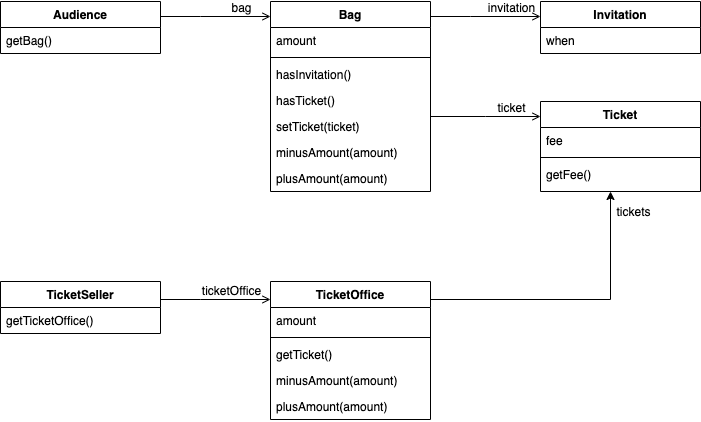

The diagram above was exported from draw.io. Its source (the exported page's mxGraphModel, read from the mxfile embedded in the PNG):
<mxGraphModel dx="1169" dy="573" grid="1" gridSize="10" guides="1" tooltips="1" connect="1" arrows="1" fold="1" page="1" pageScale="1" pageWidth="827" pageHeight="1169" math="0" shadow="0">
  <root>
    <mxCell id="WIyWlLk6GJQsqaUBKTNV-0" />
    <mxCell id="WIyWlLk6GJQsqaUBKTNV-1" parent="WIyWlLk6GJQsqaUBKTNV-0" />
    <mxCell id="zkfFHV4jXpPFQw0GAbJ--0" value="Audience" style="swimlane;fontStyle=1;align=center;verticalAlign=top;childLayout=stackLayout;horizontal=1;startSize=26;horizontalStack=0;resizeParent=1;resizeLast=0;collapsible=1;marginBottom=0;rounded=0;shadow=0;strokeWidth=1;" parent="WIyWlLk6GJQsqaUBKTNV-1" vertex="1">
      <mxGeometry x="40" y="80" width="160" height="52" as="geometry">
        <mxRectangle x="230" y="140" width="160" height="26" as="alternateBounds" />
      </mxGeometry>
    </mxCell>
    <mxCell id="zkfFHV4jXpPFQw0GAbJ--1" value="getBag()" style="text;align=left;verticalAlign=top;spacingLeft=4;spacingRight=4;overflow=hidden;rotatable=0;points=[[0,0.5],[1,0.5]];portConstraint=eastwest;" parent="zkfFHV4jXpPFQw0GAbJ--0" vertex="1">
      <mxGeometry y="26" width="160" height="26" as="geometry" />
    </mxCell>
    <mxCell id="zkfFHV4jXpPFQw0GAbJ--6" value="TicketOffice" style="swimlane;fontStyle=1;align=center;verticalAlign=top;childLayout=stackLayout;horizontal=1;startSize=26;horizontalStack=0;resizeParent=1;resizeLast=0;collapsible=1;marginBottom=0;rounded=0;shadow=0;strokeWidth=1;" parent="WIyWlLk6GJQsqaUBKTNV-1" vertex="1">
      <mxGeometry x="310" y="360" width="160" height="138" as="geometry">
        <mxRectangle x="130" y="380" width="160" height="26" as="alternateBounds" />
      </mxGeometry>
    </mxCell>
    <mxCell id="zkfFHV4jXpPFQw0GAbJ--7" value="amount" style="text;align=left;verticalAlign=top;spacingLeft=4;spacingRight=4;overflow=hidden;rotatable=0;points=[[0,0.5],[1,0.5]];portConstraint=eastwest;" parent="zkfFHV4jXpPFQw0GAbJ--6" vertex="1">
      <mxGeometry y="26" width="160" height="26" as="geometry" />
    </mxCell>
    <mxCell id="zkfFHV4jXpPFQw0GAbJ--9" value="" style="line;html=1;strokeWidth=1;align=left;verticalAlign=middle;spacingTop=-1;spacingLeft=3;spacingRight=3;rotatable=0;labelPosition=right;points=[];portConstraint=eastwest;" parent="zkfFHV4jXpPFQw0GAbJ--6" vertex="1">
      <mxGeometry y="52" width="160" height="8" as="geometry" />
    </mxCell>
    <mxCell id="zkfFHV4jXpPFQw0GAbJ--10" value="getTicket()" style="text;align=left;verticalAlign=top;spacingLeft=4;spacingRight=4;overflow=hidden;rotatable=0;points=[[0,0.5],[1,0.5]];portConstraint=eastwest;fontStyle=0" parent="zkfFHV4jXpPFQw0GAbJ--6" vertex="1">
      <mxGeometry y="60" width="160" height="26" as="geometry" />
    </mxCell>
    <mxCell id="zkfFHV4jXpPFQw0GAbJ--11" value="minusAmount(amount)" style="text;align=left;verticalAlign=top;spacingLeft=4;spacingRight=4;overflow=hidden;rotatable=0;points=[[0,0.5],[1,0.5]];portConstraint=eastwest;" parent="zkfFHV4jXpPFQw0GAbJ--6" vertex="1">
      <mxGeometry y="86" width="160" height="26" as="geometry" />
    </mxCell>
    <mxCell id="5kMrPIlDiIFTXh9yOUjr-8" value="plusAmount(amount)" style="text;align=left;verticalAlign=top;spacingLeft=4;spacingRight=4;overflow=hidden;rotatable=0;points=[[0,0.5],[1,0.5]];portConstraint=eastwest;" parent="zkfFHV4jXpPFQw0GAbJ--6" vertex="1">
      <mxGeometry y="112" width="160" height="26" as="geometry" />
    </mxCell>
    <mxCell id="zkfFHV4jXpPFQw0GAbJ--17" value="Bag" style="swimlane;fontStyle=1;align=center;verticalAlign=top;childLayout=stackLayout;horizontal=1;startSize=26;horizontalStack=0;resizeParent=1;resizeLast=0;collapsible=1;marginBottom=0;rounded=0;shadow=0;strokeWidth=1;" parent="WIyWlLk6GJQsqaUBKTNV-1" vertex="1">
      <mxGeometry x="310" y="80" width="160" height="190" as="geometry">
        <mxRectangle x="550" y="140" width="160" height="26" as="alternateBounds" />
      </mxGeometry>
    </mxCell>
    <mxCell id="zkfFHV4jXpPFQw0GAbJ--18" value="amount" style="text;align=left;verticalAlign=top;spacingLeft=4;spacingRight=4;overflow=hidden;rotatable=0;points=[[0,0.5],[1,0.5]];portConstraint=eastwest;" parent="zkfFHV4jXpPFQw0GAbJ--17" vertex="1">
      <mxGeometry y="26" width="160" height="26" as="geometry" />
    </mxCell>
    <mxCell id="zkfFHV4jXpPFQw0GAbJ--23" value="" style="line;html=1;strokeWidth=1;align=left;verticalAlign=middle;spacingTop=-1;spacingLeft=3;spacingRight=3;rotatable=0;labelPosition=right;points=[];portConstraint=eastwest;" parent="zkfFHV4jXpPFQw0GAbJ--17" vertex="1">
      <mxGeometry y="52" width="160" height="8" as="geometry" />
    </mxCell>
    <mxCell id="zkfFHV4jXpPFQw0GAbJ--24" value="hasInvitation()" style="text;align=left;verticalAlign=top;spacingLeft=4;spacingRight=4;overflow=hidden;rotatable=0;points=[[0,0.5],[1,0.5]];portConstraint=eastwest;" parent="zkfFHV4jXpPFQw0GAbJ--17" vertex="1">
      <mxGeometry y="60" width="160" height="26" as="geometry" />
    </mxCell>
    <mxCell id="zkfFHV4jXpPFQw0GAbJ--25" value="hasTicket()" style="text;align=left;verticalAlign=top;spacingLeft=4;spacingRight=4;overflow=hidden;rotatable=0;points=[[0,0.5],[1,0.5]];portConstraint=eastwest;" parent="zkfFHV4jXpPFQw0GAbJ--17" vertex="1">
      <mxGeometry y="86" width="160" height="26" as="geometry" />
    </mxCell>
    <mxCell id="5kMrPIlDiIFTXh9yOUjr-2" value="setTicket(ticket)" style="text;align=left;verticalAlign=top;spacingLeft=4;spacingRight=4;overflow=hidden;rotatable=0;points=[[0,0.5],[1,0.5]];portConstraint=eastwest;" parent="zkfFHV4jXpPFQw0GAbJ--17" vertex="1">
      <mxGeometry y="112" width="160" height="26" as="geometry" />
    </mxCell>
    <mxCell id="5kMrPIlDiIFTXh9yOUjr-3" value="minusAmount(amount)" style="text;align=left;verticalAlign=top;spacingLeft=4;spacingRight=4;overflow=hidden;rotatable=0;points=[[0,0.5],[1,0.5]];portConstraint=eastwest;" parent="zkfFHV4jXpPFQw0GAbJ--17" vertex="1">
      <mxGeometry y="138" width="160" height="26" as="geometry" />
    </mxCell>
    <mxCell id="5kMrPIlDiIFTXh9yOUjr-4" value="plusAmount(amount)" style="text;align=left;verticalAlign=top;spacingLeft=4;spacingRight=4;overflow=hidden;rotatable=0;points=[[0,0.5],[1,0.5]];portConstraint=eastwest;" parent="zkfFHV4jXpPFQw0GAbJ--17" vertex="1">
      <mxGeometry y="164" width="160" height="26" as="geometry" />
    </mxCell>
    <mxCell id="zkfFHV4jXpPFQw0GAbJ--26" value="" style="endArrow=open;shadow=0;strokeWidth=1;rounded=0;endFill=1;edgeStyle=elbowEdgeStyle;elbow=vertical;" parent="WIyWlLk6GJQsqaUBKTNV-1" edge="1">
      <mxGeometry x="0.5" y="41" relative="1" as="geometry">
        <mxPoint x="200" y="95" as="sourcePoint" />
        <mxPoint x="310" y="95" as="targetPoint" />
        <mxPoint x="-40" y="32" as="offset" />
        <Array as="points">
          <mxPoint x="240" y="95" />
        </Array>
      </mxGeometry>
    </mxCell>
    <mxCell id="zkfFHV4jXpPFQw0GAbJ--29" value="bag" style="text;html=1;resizable=0;points=[];;align=center;verticalAlign=middle;labelBackgroundColor=none;rounded=0;shadow=0;strokeWidth=1;fontSize=12;" parent="zkfFHV4jXpPFQw0GAbJ--26" vertex="1" connectable="0">
      <mxGeometry x="0.5" y="49" relative="1" as="geometry">
        <mxPoint x="-3" y="40" as="offset" />
      </mxGeometry>
    </mxCell>
    <mxCell id="5kMrPIlDiIFTXh9yOUjr-0" value="TicketSeller" style="swimlane;fontStyle=1;align=center;verticalAlign=top;childLayout=stackLayout;horizontal=1;startSize=26;horizontalStack=0;resizeParent=1;resizeLast=0;collapsible=1;marginBottom=0;rounded=0;shadow=0;strokeWidth=1;" parent="WIyWlLk6GJQsqaUBKTNV-1" vertex="1">
      <mxGeometry x="40" y="360" width="160" height="52" as="geometry">
        <mxRectangle x="230" y="140" width="160" height="26" as="alternateBounds" />
      </mxGeometry>
    </mxCell>
    <mxCell id="5kMrPIlDiIFTXh9yOUjr-1" value="getTicketOffice()" style="text;align=left;verticalAlign=top;spacingLeft=4;spacingRight=4;overflow=hidden;rotatable=0;points=[[0,0.5],[1,0.5]];portConstraint=eastwest;" parent="5kMrPIlDiIFTXh9yOUjr-0" vertex="1">
      <mxGeometry y="26" width="160" height="26" as="geometry" />
    </mxCell>
    <mxCell id="5kMrPIlDiIFTXh9yOUjr-6" value="Invitation" style="swimlane;fontStyle=1;align=center;verticalAlign=top;childLayout=stackLayout;horizontal=1;startSize=26;horizontalStack=0;resizeParent=1;resizeLast=0;collapsible=1;marginBottom=0;rounded=0;shadow=0;strokeWidth=1;" parent="WIyWlLk6GJQsqaUBKTNV-1" vertex="1">
      <mxGeometry x="580" y="80" width="160" height="52" as="geometry">
        <mxRectangle x="230" y="140" width="160" height="26" as="alternateBounds" />
      </mxGeometry>
    </mxCell>
    <mxCell id="5kMrPIlDiIFTXh9yOUjr-7" value="when" style="text;align=left;verticalAlign=top;spacingLeft=4;spacingRight=4;overflow=hidden;rotatable=0;points=[[0,0.5],[1,0.5]];portConstraint=eastwest;" parent="5kMrPIlDiIFTXh9yOUjr-6" vertex="1">
      <mxGeometry y="26" width="160" height="26" as="geometry" />
    </mxCell>
    <mxCell id="5kMrPIlDiIFTXh9yOUjr-9" value="Ticket" style="swimlane;fontStyle=1;align=center;verticalAlign=top;childLayout=stackLayout;horizontal=1;startSize=26;horizontalStack=0;resizeParent=1;resizeLast=0;collapsible=1;marginBottom=0;rounded=0;shadow=0;strokeWidth=1;" parent="WIyWlLk6GJQsqaUBKTNV-1" vertex="1">
      <mxGeometry x="580" y="180" width="160" height="90" as="geometry">
        <mxRectangle x="130" y="380" width="160" height="26" as="alternateBounds" />
      </mxGeometry>
    </mxCell>
    <mxCell id="5kMrPIlDiIFTXh9yOUjr-10" value="fee" style="text;align=left;verticalAlign=top;spacingLeft=4;spacingRight=4;overflow=hidden;rotatable=0;points=[[0,0.5],[1,0.5]];portConstraint=eastwest;" parent="5kMrPIlDiIFTXh9yOUjr-9" vertex="1">
      <mxGeometry y="26" width="160" height="26" as="geometry" />
    </mxCell>
    <mxCell id="5kMrPIlDiIFTXh9yOUjr-11" value="" style="line;html=1;strokeWidth=1;align=left;verticalAlign=middle;spacingTop=-1;spacingLeft=3;spacingRight=3;rotatable=0;labelPosition=right;points=[];portConstraint=eastwest;" parent="5kMrPIlDiIFTXh9yOUjr-9" vertex="1">
      <mxGeometry y="52" width="160" height="8" as="geometry" />
    </mxCell>
    <mxCell id="5kMrPIlDiIFTXh9yOUjr-12" value="getFee()" style="text;align=left;verticalAlign=top;spacingLeft=4;spacingRight=4;overflow=hidden;rotatable=0;points=[[0,0.5],[1,0.5]];portConstraint=eastwest;fontStyle=0" parent="5kMrPIlDiIFTXh9yOUjr-9" vertex="1">
      <mxGeometry y="60" width="160" height="26" as="geometry" />
    </mxCell>
    <mxCell id="5kMrPIlDiIFTXh9yOUjr-21" value="" style="endArrow=open;shadow=0;strokeWidth=1;rounded=0;endFill=1;edgeStyle=elbowEdgeStyle;elbow=vertical;entryX=0;entryY=0.5;entryDx=0;entryDy=0;" parent="WIyWlLk6GJQsqaUBKTNV-1" edge="1">
      <mxGeometry x="0.5" y="41" relative="1" as="geometry">
        <mxPoint x="470" y="195" as="sourcePoint" />
        <mxPoint x="580" y="195" as="targetPoint" />
        <mxPoint x="-40" y="32" as="offset" />
      </mxGeometry>
    </mxCell>
    <mxCell id="5kMrPIlDiIFTXh9yOUjr-22" value="ticket" style="text;html=1;resizable=0;points=[];;align=center;verticalAlign=middle;labelBackgroundColor=none;rounded=0;shadow=0;strokeWidth=1;fontSize=12;" parent="5kMrPIlDiIFTXh9yOUjr-21" vertex="1" connectable="0">
      <mxGeometry x="0.5" y="49" relative="1" as="geometry">
        <mxPoint x="-3" y="40" as="offset" />
      </mxGeometry>
    </mxCell>
    <mxCell id="5kMrPIlDiIFTXh9yOUjr-26" value="tickets" style="text;html=1;resizable=0;points=[];;align=center;verticalAlign=middle;labelBackgroundColor=none;rounded=0;shadow=0;strokeWidth=1;fontSize=12;" parent="5kMrPIlDiIFTXh9yOUjr-21" vertex="1" connectable="0">
      <mxGeometry x="0.5" y="49" relative="1" as="geometry">
        <mxPoint x="119" y="144" as="offset" />
      </mxGeometry>
    </mxCell>
    <mxCell id="5kMrPIlDiIFTXh9yOUjr-23" value="" style="endArrow=open;shadow=0;strokeWidth=1;rounded=0;endFill=1;edgeStyle=elbowEdgeStyle;elbow=vertical;" parent="WIyWlLk6GJQsqaUBKTNV-1" edge="1">
      <mxGeometry x="0.5" y="41" relative="1" as="geometry">
        <mxPoint x="470" y="95" as="sourcePoint" />
        <mxPoint x="580" y="95" as="targetPoint" />
        <mxPoint x="-40" y="32" as="offset" />
        <Array as="points">
          <mxPoint x="510" y="95" />
        </Array>
      </mxGeometry>
    </mxCell>
    <mxCell id="5kMrPIlDiIFTXh9yOUjr-24" value="invitation" style="text;html=1;resizable=0;points=[];;align=center;verticalAlign=middle;labelBackgroundColor=none;rounded=0;shadow=0;strokeWidth=1;fontSize=12;" parent="5kMrPIlDiIFTXh9yOUjr-23" vertex="1" connectable="0">
      <mxGeometry x="0.5" y="49" relative="1" as="geometry">
        <mxPoint x="-3" y="40" as="offset" />
      </mxGeometry>
    </mxCell>
    <mxCell id="5kMrPIlDiIFTXh9yOUjr-25" value="" style="endArrow=classic;html=1;rounded=0;" parent="WIyWlLk6GJQsqaUBKTNV-1" edge="1">
      <mxGeometry width="50" height="50" relative="1" as="geometry">
        <mxPoint x="470" y="378" as="sourcePoint" />
        <mxPoint x="650" y="270" as="targetPoint" />
        <Array as="points">
          <mxPoint x="650" y="378" />
        </Array>
      </mxGeometry>
    </mxCell>
    <mxCell id="5kMrPIlDiIFTXh9yOUjr-29" value="" style="endArrow=open;shadow=0;strokeWidth=1;rounded=0;endFill=1;edgeStyle=elbowEdgeStyle;elbow=vertical;" parent="WIyWlLk6GJQsqaUBKTNV-1" edge="1">
      <mxGeometry x="0.5" y="41" relative="1" as="geometry">
        <mxPoint x="200" y="378" as="sourcePoint" />
        <mxPoint x="310" y="378" as="targetPoint" />
        <mxPoint x="-40" y="32" as="offset" />
        <Array as="points">
          <mxPoint x="240" y="378" />
        </Array>
      </mxGeometry>
    </mxCell>
    <mxCell id="5kMrPIlDiIFTXh9yOUjr-30" value="ticketOffice" style="text;html=1;resizable=0;points=[];;align=center;verticalAlign=middle;labelBackgroundColor=none;rounded=0;shadow=0;strokeWidth=1;fontSize=12;" parent="5kMrPIlDiIFTXh9yOUjr-29" vertex="1" connectable="0">
      <mxGeometry x="0.5" y="49" relative="1" as="geometry">
        <mxPoint x="-13" y="40" as="offset" />
      </mxGeometry>
    </mxCell>
  </root>
</mxGraphModel>